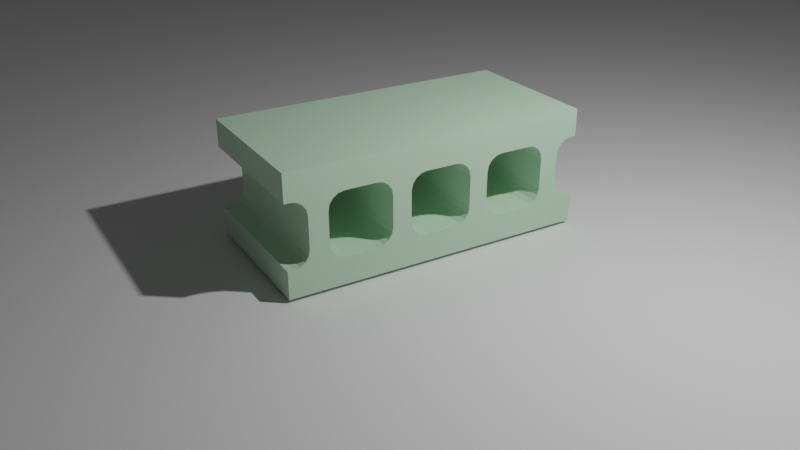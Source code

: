 # Source: BLOCK.blend  (saved by Blender 2.93.21; exported with 4.5.12 LTS)
import bpy
from mathutils import Matrix  # noqa: F401  (used for matrix-valued properties, if any)

bpy.ops.wm.read_factory_settings(use_empty=True)
scene = bpy.context.scene
scene.name = 'Scene'

# ---- collections
col_collection = bpy.data.collections.new('Collection'); scene.collection.children.link(col_collection)

# ---- materials (node trees are filled in below, after node groups)
mat_material = bpy.data.materials.new('Material')
mat_material.alpha_threshold = 0.0
mat_material.use_transparent_shadow = False
mat_material.line_color = (0.0, 0.0, 0.0, 1.0)

# ---- material node trees
mat_material.use_nodes = True; mat_material.node_tree.nodes.clear()
_N = mat_material.node_tree.nodes; _L = mat_material.node_tree.links
n0 = _N.new('ShaderNodeOutputMaterial'); n0.name = 'Material Output'; n0.location = (300, 300)
n1 = _N.new('ShaderNodeBsdfPrincipled'); n1.name = 'Principled BSDF'; n1.location = (10, 300)
n1.distribution = 'GGX'
n1.subsurface_method = 'BURLEY'
n1.inputs[0].default_value = (0.5519, 0.8, 0.5814, 1.0)
n1.inputs[2].default_value = 0.4
n1.inputs[3].default_value = 1.45
n1.inputs[27].default_value = (0.0, 0.0, 0.0, 1.0)
n1.inputs[28].default_value = 1.0
_L.new(n1.outputs[0], n0.inputs[0])
n0.is_active_output = True

# ---- world
world_world = bpy.data.worlds.new('World'); scene.world = world_world
world_world.use_nodes = True; world_world.node_tree.nodes.clear()
_N = world_world.node_tree.nodes; _L = world_world.node_tree.links
n0 = _N.new('ShaderNodeOutputWorld'); n0.name = 'World Output'; n0.location = (300, 300)
n1 = _N.new('ShaderNodeBackground'); n1.name = 'Background'; n1.location = (10, 300)
n1.inputs[0].default_value = (0.05088, 0.05088, 0.05088, 1.0)
_L.new(n1.outputs[0], n0.inputs[0])
n0.is_active_output = True
world_world.color = (0.05088, 0.05088, 0.05088)
world_world.use_sun_shadow = False
world_world.sun_shadow_jitter_overblur = 0.0

# ---- cameras
cam_camera = bpy.data.cameras.new('Camera')
cam_camera.clip_end = 100.0
cam_camera.lens = 40.0
cam_camera.ortho_scale = 7.314

# ---- lights
light_light = bpy.data.lights.new('Light', 'POINT')
light_light.transmission_factor = 0.0
light_light.energy = 1000.0
light_light.shadow_soft_size = 0.1
light_light.shadow_maximum_resolution = 0.006
light_light.use_absolute_resolution = True

# ---- meshes
me_cube = bpy.data.meshes.new('Cube')
me_cube.from_pydata([(0.75, 1.95, 0.95), (0.75, 1.95, -0.95), (0.75, -1.95, 0.95), (0.75, -1.95, -0.95), (-0.75, 1.95, 0.95), (-0.75, 1.95, -0.95), (-0.75, -1.95, 0.95), (-0.75, -1.95, -0.95)], [], [(0, 4, 6, 2), (3, 2, 6, 7), (7, 6, 4, 5), (5, 1, 3, 7), (1, 0, 2, 3), (5, 4, 0, 1)])
_uv = me_cube.uv_layers.new(name='UVMap')
_uv.uv.foreach_set('vector', [0.625, 0.5, 0.875, 0.5, 0.875, 0.75, 0.625, 0.75, 0.375, 0.75, 0.625, 0.75, 0.625, 1.0, 0.375, 1.0, 0.375, 0.0, 0.625, 0.0, 0.625, 0.25, 0.375, 0.25, 0.125, 0.5, 0.375, 0.5, 0.375, 0.75, 0.125, 0.75, 0.375, 0.5, 0.625, 0.5, 0.625, 0.75, 0.375, 0.75, 0.375, 0.25, 0.625, 0.25, 0.625, 0.5, 0.375, 0.5])
me_cube.materials.append(mat_material)
me_cube.use_remesh_preserve_volume = False
me_cube.use_remesh_preserve_attributes = False
me_cube.use_mirror_vertex_groups = False
me_cube.update()
me_x = bpy.data.meshes.new('立方体')
me_x.from_pydata([(-0.2, -2.48, -1.0), (-0.4, -2.28, -1.0), (-0.2765, -2.465, -1.0), (-0.3414, -2.421, -1.0), (-0.3848, -2.357, -1.0), (-0.4, -2.28, 1.0), (-0.2, -2.48, 1.0), (-0.3848, -2.357, 1.0), (-0.3414, -2.421, 1.0), (-0.2765, -2.465, 1.0), (-0.4, -1.88, -1.0), (-0.2, -1.68, -1.0), (-0.3848, -1.803, -1.0), (-0.3414, -1.739, -1.0), (-0.2765, -1.695, -1.0), (-0.2, -1.68, 1.0), (-0.4, -1.88, 1.0), (-0.2765, -1.695, 1.0), (-0.3414, -1.739, 1.0), (-0.3848, -1.803, 1.0), (0.4, -2.28, -1.0), (0.2, -2.48, -1.0), (0.3848, -2.357, -1.0), (0.3414, -2.421, -1.0), (0.2765, -2.465, -1.0), (0.2, -2.48, 1.0), (0.4, -2.28, 1.0), (0.2765, -2.465, 1.0), (0.3414, -2.421, 1.0), (0.3848, -2.357, 1.0), (0.2, -1.68, -1.0), (0.4, -1.88, -1.0), (0.2765, -1.695, -1.0), (0.3414, -1.739, -1.0), (0.3848, -1.803, -1.0), (0.4, -1.88, 1.0), (0.2, -1.68, 1.0), (0.3848, -1.803, 1.0), (0.3414, -1.739, 1.0), (0.2765, -1.695, 1.0)], [], [(21, 25, 6, 0), (31, 35, 26, 20), (35, 37, 38, 39, 36, 15, 17, 18, 19, 16, 5, 7, 8, 9, 6, 25, 27, 28, 29, 26), (1, 5, 16, 10), (11, 15, 36, 30), (0, 6, 9, 2), (2, 9, 8, 3), (3, 8, 7, 4), (4, 7, 5, 1), (15, 11, 14, 17), (17, 14, 13, 18), (18, 13, 12, 19), (19, 12, 10, 16), (35, 31, 34, 37), (37, 34, 33, 38), (38, 33, 32, 39), (39, 32, 30, 36), (25, 21, 24, 27), (27, 24, 23, 28), (28, 23, 22, 29), (29, 22, 20, 26), (10, 12, 13, 14, 11, 30, 32, 33, 34, 31, 20, 22, 23, 24, 21, 0, 2, 3, 4, 1)])
_uv = me_x.uv_layers.new(name='UVマップ')
_uv.uv.foreach_set('vector', [0.375, 0.8125, 0.625, 0.8125, 0.625, 0.9375, 0.375, 0.9375, 0.375, 0.5625, 0.625, 0.5625, 0.625, 0.6875, 0.375, 0.6875, 0.625, 0.5625, 0.6298, 0.5386, 0.6433, 0.5183, 0.6636, 0.5048, 0.6875, 0.5, 0.8125, 0.5, 0.8364, 0.5048, 0.8567, 0.5183, 0.8702, 0.5386, 0.875, 0.5625, 0.875, 0.6875, 0.8702, 0.7114, 0.8567, 0.7317, 0.8364, 0.7452, 0.8125, 0.75, 0.6875, 0.75, 0.6636, 0.7452, 0.6433, 0.7317, 0.6298, 0.7114, 0.625, 0.6875, 0.375, 0.0625, 0.625, 0.0625, 0.625, 0.1875, 0.375, 0.1875, 0.375, 0.3125, 0.625, 0.3125, 0.625, 0.4375, 0.375, 0.4375, 0.375, 0.9375, 0.625, 0.9375, 0.625, 0.9614, 0.375, 0.9614, 0.375, 0.9614, 0.625, 0.9614, 0.625, 1.0, 0.375, 1.0, 0.375, 0.0, 0.625, 0.0, 0.625, 0.03858, 0.375, 0.03858, 0.375, 0.03858, 0.625, 0.03858, 0.625, 0.0625, 0.375, 0.0625, 0.625, 0.3125, 0.375, 0.3125, 0.375, 0.2886, 0.625, 0.2886, 0.625, 0.2886, 0.375, 0.2886, 0.375, 0.25, 0.625, 0.25, 0.625, 0.25, 0.375, 0.25, 0.375, 0.2114, 0.625, 0.2114, 0.625, 0.2114, 0.375, 0.2114, 0.375, 0.1875, 0.625, 0.1875, 0.625, 0.5625, 0.375, 0.5625, 0.375, 0.5386, 0.625, 0.5386, 0.625, 0.5386, 0.375, 0.5386, 0.375, 0.5, 0.625, 0.5, 0.625, 0.5, 0.375, 0.5, 0.375, 0.4614, 0.625, 0.4614, 0.625, 0.4614, 0.375, 0.4614, 0.375, 0.4375, 0.625, 0.4375, 0.625, 0.8125, 0.375, 0.8125, 0.375, 0.7886, 0.625, 0.7886, 0.625, 0.7886, 0.375, 0.7886, 0.375, 0.75, 0.625, 0.75, 0.625, 0.75, 0.375, 0.75, 0.375, 0.7114, 0.625, 0.7114, 0.625, 0.7114, 0.375, 0.7114, 0.375, 0.6875, 0.625, 0.6875, 0.125, 0.5625, 0.1298, 0.5386, 0.1433, 0.5183, 0.1636, 0.5048, 0.1875, 0.5, 0.3125, 0.5, 0.3364, 0.5048, 0.3567, 0.5183, 0.3702, 0.5386, 0.375, 0.5625, 0.375, 0.6875, 0.3702, 0.7114, 0.3567, 0.7317, 0.3364, 0.7452, 0.3125, 0.75, 0.1875, 0.75, 0.1636, 0.7452, 0.1433, 0.7317, 0.1298, 0.7114, 0.125, 0.6875])
me_x.use_remesh_fix_poles = True
me_x.use_remesh_preserve_attributes = False
me_x.update()
me_x_1 = bpy.data.meshes.new('平面')
me_x_1.from_pydata([(-10.0, -10.0, 0.0), (10.0, -10.0, 0.0), (-10.0, 10.0, 0.0), (10.0, 10.0, 0.0)], [], [(0, 1, 3, 2)])
_uv = me_x_1.uv_layers.new(name='UVマップ')
_uv.uv.foreach_set('vector', [0.0, 0.0, 1.0, 0.0, 1.0, 1.0, 0.0, 1.0])
me_x_1.use_remesh_fix_poles = True
me_x_1.use_remesh_preserve_attributes = False
me_x_1.update()

# ---- objects
ob_cube = bpy.data.objects.new('Cube', me_cube)
ob_light = bpy.data.objects.new('Light', light_light)
ob_camera = bpy.data.objects.new('Camera', cam_camera)
ob_x = bpy.data.objects.new('立方体', me_x)
ob_x_1 = bpy.data.objects.new('平面', me_x_1)

# ---- transforms, parenting, visibility, modifiers, constraints
ob_cube.location = (0.0, 0.0, 0.7912)
ob_cube.rotation_euler = (0.2209, 1.571, 0.0)
ob_cube.lock_rotations_4d = False
ob_cube.empty_display_type = 'ARROWS'
ob_cube.lineart.crease_threshold = 0.0
_m = ob_cube.modifiers.new('ブーリアン', 'BOOLEAN')
_m.object = ob_x
ob_light.location = (4.076, 1.005, 5.904)
ob_light.rotation_euler = (0.6503, 0.05522, 1.866)
ob_light.lock_rotations_4d = False
ob_light.empty_display_type = 'ARROWS'
ob_light.color = (0.0, 0.0, 0.0, 0.0)
ob_light.lineart.crease_threshold = 0.0
ob_camera.location = (7.359, -6.926, 5.085)
ob_camera.rotation_euler = (1.109, 0.0, 0.8149)
ob_camera.lock_rotations_4d = False
ob_camera.empty_display_type = 'ARROWS'
ob_camera.color = (0.0, 0.0, 0.0, 0.0)
ob_camera.display_type = 'WIRE'
ob_camera.lineart.crease_threshold = 0.0
ob_x.location = (0.0, 0.0, 0.7912)
ob_x.rotation_euler = (0.2209, 1.571, 0.0)
ob_x.hide_render = True
_m = ob_x.modifiers.new('配列', 'ARRAY')
_m.count = 5
_m.relative_offset_displace = (0.0, 1.3, 0.0)
ob_x_1.location = (0.0, 0.0, 0.0)
ob_x_1.scale = (2.5, 2.5, 1.0)

# ---- collection membership
col_collection.objects.link(ob_cube)
col_collection.objects.link(ob_light)
col_collection.objects.link(ob_camera)
col_collection.objects.link(ob_x)
col_collection.objects.link(ob_x_1)

# ---- scene / render settings (as saved in the file)
scene.camera = ob_camera
scene.frame_start = 1; scene.frame_end = 250; scene.frame_set(1)
scene.render.engine = 'BLENDER_EEVEE_NEXT'
scene.cycles.use_denoising = False
scene.cycles.samples = 128
scene.cycles.sampling_pattern = 'TABULATED_SOBOL'
scene.cycles.use_adaptive_sampling = False
scene.cycles.use_light_tree = False
scene.view_settings.view_transform = 'Filmic'
bpy.context.view_layer.update()
